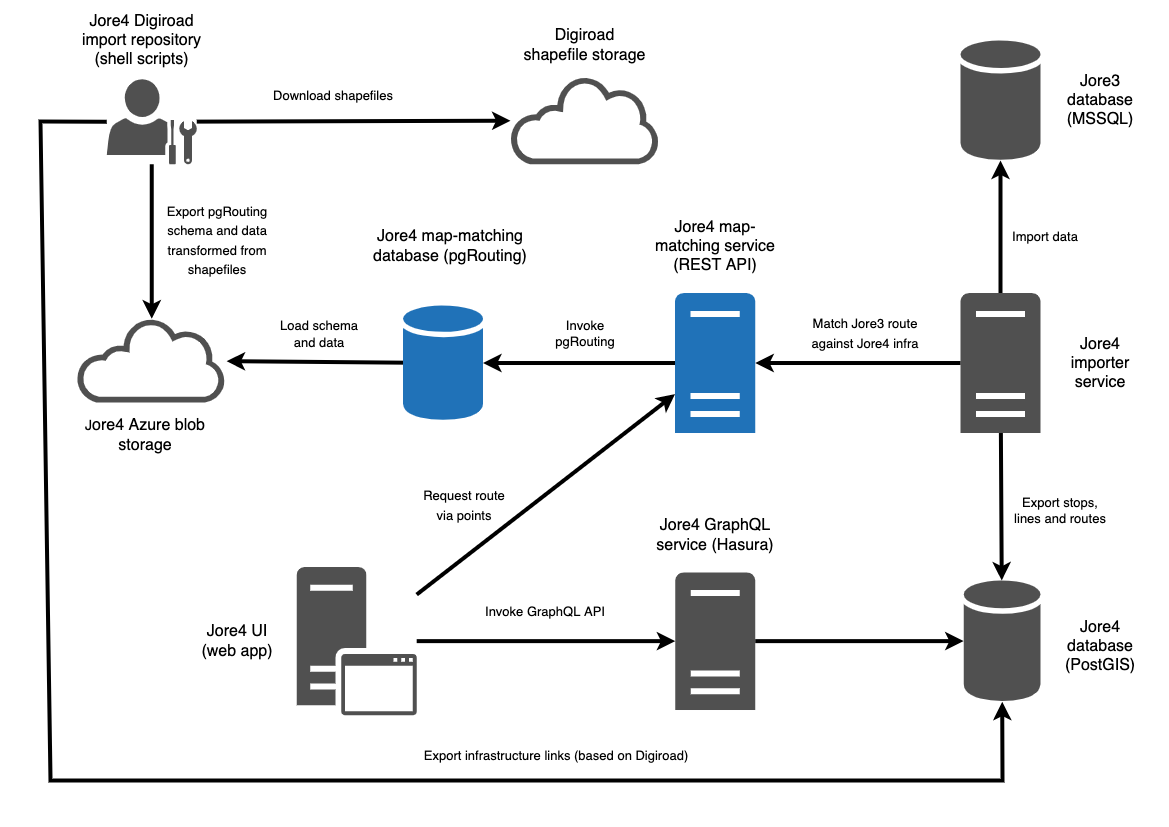

The diagram above was exported from draw.io. Its source (the exported page's mxGraphModel, read from the mxfile embedded in the PNG):
<mxGraphModel dx="1348" dy="1026" grid="1" gridSize="10" guides="1" tooltips="1" connect="1" arrows="1" fold="1" page="1" pageScale="1" pageWidth="1169" pageHeight="827" math="0" shadow="0">
  <root>
    <mxCell id="0" />
    <mxCell id="1" parent="0" />
    <mxCell id="lLIOLQqPT10v9xO8UXpQ-2" value="Digiroad shapefile storage" style="text;html=1;strokeColor=none;fillColor=none;align=center;verticalAlign=middle;whiteSpace=wrap;rounded=0;fontSize=16;fontFamily=Helvetica;" vertex="1" parent="1">
      <mxGeometry x="522.38" y="25" width="125.24" height="40" as="geometry" />
    </mxCell>
    <mxCell id="lLIOLQqPT10v9xO8UXpQ-4" value="Jore4 Digiroad import repository (shell scripts)" style="text;html=1;strokeColor=none;fillColor=none;align=center;verticalAlign=middle;whiteSpace=wrap;rounded=0;fontSize=16;" vertex="1" parent="1">
      <mxGeometry x="76.37" y="25" width="130.56" height="30" as="geometry" />
    </mxCell>
    <mxCell id="lLIOLQqPT10v9xO8UXpQ-5" value="" style="endArrow=classic;html=1;rounded=0;strokeWidth=4;" edge="1" parent="1" source="lLIOLQqPT10v9xO8UXpQ-37" target="lLIOLQqPT10v9xO8UXpQ-23">
      <mxGeometry width="50" height="50" relative="1" as="geometry">
        <mxPoint x="179.31999999999994" y="120" as="sourcePoint" />
        <mxPoint x="550" y="120" as="targetPoint" />
      </mxGeometry>
    </mxCell>
    <mxCell id="lLIOLQqPT10v9xO8UXpQ-6" value="&lt;font style=&quot;font-size: 13px&quot;&gt;Download shapefiles&lt;/font&gt;" style="text;html=1;strokeColor=none;fillColor=none;align=center;verticalAlign=middle;whiteSpace=wrap;rounded=0;fontFamily=Helvetica;fontSize=14;" vertex="1" parent="1">
      <mxGeometry x="262.56" y="80" width="140" height="30" as="geometry" />
    </mxCell>
    <mxCell id="lLIOLQqPT10v9xO8UXpQ-8" value="J&lt;font style=&quot;font-size: 16px&quot;&gt;ore4 Azure blob&lt;br&gt;storage&lt;/font&gt;" style="text;html=1;strokeColor=none;fillColor=none;align=center;verticalAlign=middle;whiteSpace=wrap;rounded=0;fontFamily=Helvetica;fontSize=14;" vertex="1" parent="1">
      <mxGeometry x="70" y="420" width="150" height="30" as="geometry" />
    </mxCell>
    <mxCell id="lLIOLQqPT10v9xO8UXpQ-9" value="" style="endArrow=classic;html=1;rounded=0;fontFamily=Helvetica;fontSize=16;strokeWidth=4;" edge="1" parent="1" source="lLIOLQqPT10v9xO8UXpQ-37" target="lLIOLQqPT10v9xO8UXpQ-24">
      <mxGeometry width="50" height="50" relative="1" as="geometry">
        <mxPoint x="151.24999999999994" y="160" as="sourcePoint" />
        <mxPoint x="152.49999999999994" y="300" as="targetPoint" />
      </mxGeometry>
    </mxCell>
    <mxCell id="lLIOLQqPT10v9xO8UXpQ-10" value="&lt;font style=&quot;font-size: 13px&quot;&gt;Export pgRouting schema and data transformed from shapefiles&lt;/font&gt;" style="text;html=1;strokeColor=none;fillColor=none;align=center;verticalAlign=middle;whiteSpace=wrap;rounded=0;fontFamily=Helvetica;fontSize=16;" vertex="1" parent="1">
      <mxGeometry x="146.93" y="210" width="140" height="60" as="geometry" />
    </mxCell>
    <mxCell id="lLIOLQqPT10v9xO8UXpQ-12" value="&lt;font style=&quot;font-size: 16px&quot;&gt;Jore4 map-matching database (pgRouting)&lt;/font&gt;" style="text;html=1;strokeColor=none;fillColor=none;align=center;verticalAlign=middle;whiteSpace=wrap;rounded=0;fontFamily=Helvetica;fontSize=14;" vertex="1" parent="1">
      <mxGeometry x="370" y="230.64" width="160" height="30" as="geometry" />
    </mxCell>
    <mxCell id="lLIOLQqPT10v9xO8UXpQ-14" value="" style="endArrow=classic;html=1;rounded=0;fontFamily=Helvetica;fontSize=16;strokeWidth=4;" edge="1" parent="1" source="lLIOLQqPT10v9xO8UXpQ-57" target="lLIOLQqPT10v9xO8UXpQ-24">
      <mxGeometry width="50" height="50" relative="1" as="geometry">
        <mxPoint x="402.55999999999995" y="362.1762263171554" as="sourcePoint" />
        <mxPoint x="199.07999999999993" y="360" as="targetPoint" />
      </mxGeometry>
    </mxCell>
    <mxCell id="lLIOLQqPT10v9xO8UXpQ-15" value="&lt;font style=&quot;font-size: 13px&quot;&gt;Load schema and data&lt;/font&gt;" style="text;html=1;strokeColor=none;fillColor=none;align=center;verticalAlign=middle;whiteSpace=wrap;rounded=0;fontFamily=Helvetica;fontSize=14;" vertex="1" parent="1">
      <mxGeometry x="273.81" y="317.51" width="90" height="30" as="geometry" />
    </mxCell>
    <mxCell id="lLIOLQqPT10v9xO8UXpQ-17" value="&lt;font style=&quot;font-size: 16px&quot;&gt;Jore3 database&lt;br&gt;(MSSQL)&lt;/font&gt;" style="text;html=1;strokeColor=none;fillColor=none;align=center;verticalAlign=middle;whiteSpace=wrap;rounded=0;fontFamily=Helvetica;fontSize=14;" vertex="1" parent="1">
      <mxGeometry x="1070" y="85" width="60" height="30" as="geometry" />
    </mxCell>
    <mxCell id="lLIOLQqPT10v9xO8UXpQ-22" value="" style="shadow=0;dashed=0;html=1;strokeColor=none;fillColor=#505050;labelPosition=center;verticalLabelPosition=bottom;verticalAlign=top;outlineConnect=0;align=center;shape=mxgraph.office.databases.database;fontFamily=Helvetica;fontSize=13;rounded=0;" vertex="1" parent="1">
      <mxGeometry x="960" y="40" width="80" height="120" as="geometry" />
    </mxCell>
    <mxCell id="lLIOLQqPT10v9xO8UXpQ-23" value="" style="pointerEvents=1;shadow=0;dashed=0;html=1;strokeColor=none;fillColor=#505050;labelPosition=center;verticalLabelPosition=bottom;outlineConnect=0;verticalAlign=top;align=center;shape=mxgraph.office.clouds.cloud;fontFamily=Helvetica;fontSize=13;rounded=0;" vertex="1" parent="1">
      <mxGeometry x="510" y="76.25" width="150" height="87.5" as="geometry" />
    </mxCell>
    <mxCell id="lLIOLQqPT10v9xO8UXpQ-24" value="" style="pointerEvents=1;shadow=0;dashed=0;html=1;strokeColor=none;fillColor=#505050;labelPosition=center;verticalLabelPosition=bottom;outlineConnect=0;verticalAlign=top;align=center;shape=mxgraph.office.clouds.cloud;fontFamily=Helvetica;fontSize=13;rounded=0;" vertex="1" parent="1">
      <mxGeometry x="76.37" y="318.13" width="149.76" height="83.75" as="geometry" />
    </mxCell>
    <mxCell id="lLIOLQqPT10v9xO8UXpQ-37" value="" style="sketch=0;pointerEvents=1;shadow=0;dashed=0;html=1;strokeColor=none;fillColor=#505050;labelPosition=center;verticalLabelPosition=bottom;verticalAlign=top;outlineConnect=0;align=center;shape=mxgraph.office.users.administrator;fontSize=13;" vertex="1" parent="1">
      <mxGeometry x="106.25" y="78.75" width="90" height="85" as="geometry" />
    </mxCell>
    <mxCell id="lLIOLQqPT10v9xO8UXpQ-38" value="" style="sketch=0;pointerEvents=1;shadow=0;dashed=0;html=1;strokeColor=none;labelPosition=center;verticalLabelPosition=bottom;verticalAlign=top;outlineConnect=0;align=center;shape=mxgraph.office.servers.server_generic;fillColor=#2072B8;fontSize=13;" vertex="1" parent="1">
      <mxGeometry x="674.52" y="292.52" width="80.24" height="139.99" as="geometry" />
    </mxCell>
    <mxCell id="lLIOLQqPT10v9xO8UXpQ-41" value="" style="sketch=0;pointerEvents=1;shadow=0;dashed=0;html=1;strokeColor=none;fillColor=#505050;labelPosition=center;verticalLabelPosition=bottom;verticalAlign=top;outlineConnect=0;align=center;shape=mxgraph.office.servers.server_generic;fontSize=13;" vertex="1" parent="1">
      <mxGeometry x="960" y="292.51" width="80" height="140" as="geometry" />
    </mxCell>
    <mxCell id="lLIOLQqPT10v9xO8UXpQ-42" value="&lt;font style=&quot;font-size: 16px&quot;&gt;Jore4 importer&lt;br&gt;service&lt;br&gt;&lt;/font&gt;" style="text;html=1;strokeColor=none;fillColor=none;align=center;verticalAlign=middle;whiteSpace=wrap;rounded=0;fontSize=13;" vertex="1" parent="1">
      <mxGeometry x="1070" y="347.51" width="60" height="30" as="geometry" />
    </mxCell>
    <mxCell id="lLIOLQqPT10v9xO8UXpQ-43" value="" style="endArrow=classic;html=1;fontSize=16;strokeWidth=4;rounded=0;" edge="1" parent="1" source="lLIOLQqPT10v9xO8UXpQ-41" target="lLIOLQqPT10v9xO8UXpQ-22">
      <mxGeometry width="50" height="50" relative="1" as="geometry">
        <mxPoint x="990" y="272.5" as="sourcePoint" />
        <mxPoint x="770" y="242.5" as="targetPoint" />
      </mxGeometry>
    </mxCell>
    <mxCell id="lLIOLQqPT10v9xO8UXpQ-45" value="" style="endArrow=classic;html=1;rounded=0;fontSize=16;strokeWidth=4;" edge="1" parent="1" source="lLIOLQqPT10v9xO8UXpQ-38" target="lLIOLQqPT10v9xO8UXpQ-57">
      <mxGeometry width="50" height="50" relative="1" as="geometry">
        <mxPoint x="670" y="361.07697805139196" as="sourcePoint" />
        <mxPoint x="482.55999999999995" y="362.5007481669909" as="targetPoint" />
      </mxGeometry>
    </mxCell>
    <mxCell id="lLIOLQqPT10v9xO8UXpQ-46" value="" style="endArrow=classic;html=1;rounded=0;fontSize=16;strokeWidth=4;" edge="1" parent="1" source="lLIOLQqPT10v9xO8UXpQ-41" target="lLIOLQqPT10v9xO8UXpQ-38">
      <mxGeometry width="50" height="50" relative="1" as="geometry">
        <mxPoint x="790" y="190" as="sourcePoint" />
        <mxPoint x="812.8800000000001" y="359.8272745548536" as="targetPoint" />
      </mxGeometry>
    </mxCell>
    <mxCell id="lLIOLQqPT10v9xO8UXpQ-47" style="edgeStyle=orthogonalEdgeStyle;rounded=0;orthogonalLoop=1;jettySize=auto;html=1;exitX=0.5;exitY=1;exitDx=0;exitDy=0;fontSize=16;strokeWidth=4;" edge="1" parent="1" source="lLIOLQqPT10v9xO8UXpQ-17" target="lLIOLQqPT10v9xO8UXpQ-17">
      <mxGeometry relative="1" as="geometry" />
    </mxCell>
    <mxCell id="lLIOLQqPT10v9xO8UXpQ-50" value="Jore4 map-matching service (REST API)" style="text;html=1;strokeColor=none;fillColor=none;align=center;verticalAlign=middle;whiteSpace=wrap;rounded=0;fontSize=16;" vertex="1" parent="1">
      <mxGeometry x="649.52" y="230.64" width="130.24" height="30" as="geometry" />
    </mxCell>
    <mxCell id="lLIOLQqPT10v9xO8UXpQ-51" value="&lt;font style=&quot;font-size: 13px&quot;&gt;Match Jore3 route against Jore4 infra&lt;/font&gt;" style="text;html=1;strokeColor=none;fillColor=none;align=center;verticalAlign=middle;whiteSpace=wrap;rounded=0;fontSize=16;" vertex="1" parent="1">
      <mxGeometry x="800" y="317.51" width="130" height="30" as="geometry" />
    </mxCell>
    <mxCell id="lLIOLQqPT10v9xO8UXpQ-52" value="" style="sketch=0;shadow=0;dashed=0;html=1;strokeColor=none;fillColor=#505050;labelPosition=center;verticalLabelPosition=bottom;verticalAlign=top;outlineConnect=0;align=center;shape=mxgraph.office.databases.database;fontSize=13;" vertex="1" parent="1">
      <mxGeometry x="963.1299999999999" y="579.99" width="76.87" height="121.25" as="geometry" />
    </mxCell>
    <mxCell id="lLIOLQqPT10v9xO8UXpQ-53" value="&lt;font style=&quot;font-size: 16px&quot;&gt;Jore4 database&lt;br&gt;(PostGIS)&lt;br&gt;&lt;/font&gt;" style="text;html=1;strokeColor=none;fillColor=none;align=center;verticalAlign=middle;whiteSpace=wrap;rounded=0;fontSize=13;" vertex="1" parent="1">
      <mxGeometry x="1070" y="630.63" width="60" height="30" as="geometry" />
    </mxCell>
    <mxCell id="lLIOLQqPT10v9xO8UXpQ-54" style="edgeStyle=orthogonalEdgeStyle;rounded=0;orthogonalLoop=1;jettySize=auto;html=1;exitX=0.5;exitY=1;exitDx=0;exitDy=0;fontSize=16;strokeWidth=4;" edge="1" parent="1" source="lLIOLQqPT10v9xO8UXpQ-53" target="lLIOLQqPT10v9xO8UXpQ-53">
      <mxGeometry relative="1" as="geometry" />
    </mxCell>
    <mxCell id="lLIOLQqPT10v9xO8UXpQ-56" value="" style="endArrow=classic;html=1;rounded=0;fontSize=16;strokeWidth=4;" edge="1" parent="1" source="lLIOLQqPT10v9xO8UXpQ-41" target="lLIOLQqPT10v9xO8UXpQ-52">
      <mxGeometry width="50" height="50" relative="1" as="geometry">
        <mxPoint x="820" y="606.88" as="sourcePoint" />
        <mxPoint x="550" y="406.88" as="targetPoint" />
      </mxGeometry>
    </mxCell>
    <mxCell id="lLIOLQqPT10v9xO8UXpQ-57" value="" style="sketch=0;shadow=0;dashed=0;html=1;strokeColor=none;labelPosition=center;verticalLabelPosition=bottom;verticalAlign=top;outlineConnect=0;align=center;shape=mxgraph.office.databases.database;fillColor=#2072B8;fontSize=16;" vertex="1" parent="1">
      <mxGeometry x="402.56" y="305.01" width="80" height="115" as="geometry" />
    </mxCell>
    <mxCell id="lLIOLQqPT10v9xO8UXpQ-58" value="" style="sketch=0;pointerEvents=1;shadow=0;dashed=0;html=1;strokeColor=none;fillColor=#505050;labelPosition=center;verticalLabelPosition=bottom;verticalAlign=top;outlineConnect=0;align=center;shape=mxgraph.office.servers.server_generic;fontSize=16;" vertex="1" parent="1">
      <mxGeometry x="674.76" y="571.89" width="80" height="137.49" as="geometry" />
    </mxCell>
    <mxCell id="lLIOLQqPT10v9xO8UXpQ-59" value="Jore4 GraphQL service (Hasura)" style="text;html=1;strokeColor=none;fillColor=none;align=center;verticalAlign=middle;whiteSpace=wrap;rounded=0;fontSize=16;" vertex="1" parent="1">
      <mxGeometry x="649.76" y="520" width="130" height="30" as="geometry" />
    </mxCell>
    <mxCell id="lLIOLQqPT10v9xO8UXpQ-60" value="" style="endArrow=classic;html=1;rounded=0;fontSize=16;strokeWidth=4;" edge="1" parent="1" source="lLIOLQqPT10v9xO8UXpQ-58" target="lLIOLQqPT10v9xO8UXpQ-52">
      <mxGeometry width="50" height="50" relative="1" as="geometry">
        <mxPoint x="515.12" y="560" as="sourcePoint" />
        <mxPoint x="565.12" y="510" as="targetPoint" />
      </mxGeometry>
    </mxCell>
    <mxCell id="lLIOLQqPT10v9xO8UXpQ-64" value="" style="sketch=0;pointerEvents=1;shadow=0;dashed=0;html=1;strokeColor=none;fillColor=#505050;labelPosition=center;verticalLabelPosition=bottom;verticalAlign=top;outlineConnect=0;align=center;shape=mxgraph.office.servers.application_server;fontSize=16;" vertex="1" parent="1">
      <mxGeometry x="296.19" y="566.57" width="120" height="148.11" as="geometry" />
    </mxCell>
    <mxCell id="lLIOLQqPT10v9xO8UXpQ-65" value="Jore4 UI (web app)" style="text;html=1;strokeColor=none;fillColor=none;align=center;verticalAlign=middle;whiteSpace=wrap;rounded=0;fontSize=16;" vertex="1" parent="1">
      <mxGeometry x="200" y="625.62" width="73.81" height="30" as="geometry" />
    </mxCell>
    <mxCell id="lLIOLQqPT10v9xO8UXpQ-66" value="" style="endArrow=classic;html=1;rounded=0;fontSize=16;strokeWidth=4;" edge="1" parent="1" source="lLIOLQqPT10v9xO8UXpQ-64" target="lLIOLQqPT10v9xO8UXpQ-58">
      <mxGeometry width="50" height="50" relative="1" as="geometry">
        <mxPoint x="590" y="450" as="sourcePoint" />
        <mxPoint x="640" y="400" as="targetPoint" />
      </mxGeometry>
    </mxCell>
    <mxCell id="lLIOLQqPT10v9xO8UXpQ-67" value="" style="endArrow=classic;html=1;rounded=0;fontSize=16;strokeWidth=4;" edge="1" parent="1" source="lLIOLQqPT10v9xO8UXpQ-64" target="lLIOLQqPT10v9xO8UXpQ-38">
      <mxGeometry width="50" height="50" relative="1" as="geometry">
        <mxPoint x="590" y="450" as="sourcePoint" />
        <mxPoint x="640" y="400" as="targetPoint" />
      </mxGeometry>
    </mxCell>
    <mxCell id="lLIOLQqPT10v9xO8UXpQ-68" value="&lt;font style=&quot;font-size: 13px&quot;&gt;Request route via points&lt;/font&gt;" style="text;html=1;strokeColor=none;fillColor=none;align=center;verticalAlign=middle;whiteSpace=wrap;rounded=0;fontSize=16;" vertex="1" parent="1">
      <mxGeometry x="417.62" y="490" width="92.38" height="30" as="geometry" />
    </mxCell>
    <mxCell id="lLIOLQqPT10v9xO8UXpQ-70" value="" style="endArrow=classic;html=1;rounded=0;fontSize=13;strokeWidth=4;" edge="1" parent="1" source="lLIOLQqPT10v9xO8UXpQ-37" target="lLIOLQqPT10v9xO8UXpQ-52">
      <mxGeometry width="50" height="50" relative="1" as="geometry">
        <mxPoint x="590" y="410" as="sourcePoint" />
        <mxPoint x="640" y="360" as="targetPoint" />
        <Array as="points">
          <mxPoint x="40" y="121" />
          <mxPoint x="50" y="780" />
          <mxPoint x="1002" y="780" />
        </Array>
      </mxGeometry>
    </mxCell>
    <mxCell id="lLIOLQqPT10v9xO8UXpQ-71" value="Export infrastructure links (based on Digiroad)" style="text;html=1;strokeColor=none;fillColor=none;align=center;verticalAlign=middle;whiteSpace=wrap;rounded=0;fontSize=13;" vertex="1" parent="1">
      <mxGeometry x="416.19" y="740" width="280" height="30" as="geometry" />
    </mxCell>
    <mxCell id="lLIOLQqPT10v9xO8UXpQ-72" value="Export stops, lines and routes" style="text;html=1;strokeColor=none;fillColor=none;align=center;verticalAlign=middle;whiteSpace=wrap;rounded=0;fontSize=13;" vertex="1" parent="1">
      <mxGeometry x="1010" y="495" width="100" height="30" as="geometry" />
    </mxCell>
    <mxCell id="lLIOLQqPT10v9xO8UXpQ-73" value="Import data" style="text;html=1;strokeColor=none;fillColor=none;align=center;verticalAlign=middle;whiteSpace=wrap;rounded=0;fontSize=13;" vertex="1" parent="1">
      <mxGeometry x="1000" y="220.64" width="90" height="30" as="geometry" />
    </mxCell>
    <mxCell id="lLIOLQqPT10v9xO8UXpQ-74" value="Invoke pgRouting" style="text;html=1;strokeColor=none;fillColor=none;align=center;verticalAlign=middle;whiteSpace=wrap;rounded=0;fontSize=13;" vertex="1" parent="1">
      <mxGeometry x="555" y="318.13" width="60" height="30" as="geometry" />
    </mxCell>
    <mxCell id="lLIOLQqPT10v9xO8UXpQ-75" value="Invoke GraphQL API" style="text;html=1;strokeColor=none;fillColor=none;align=center;verticalAlign=middle;whiteSpace=wrap;rounded=0;fontSize=13;" vertex="1" parent="1">
      <mxGeometry x="460" y="595.63" width="170" height="30" as="geometry" />
    </mxCell>
  </root>
</mxGraphModel>